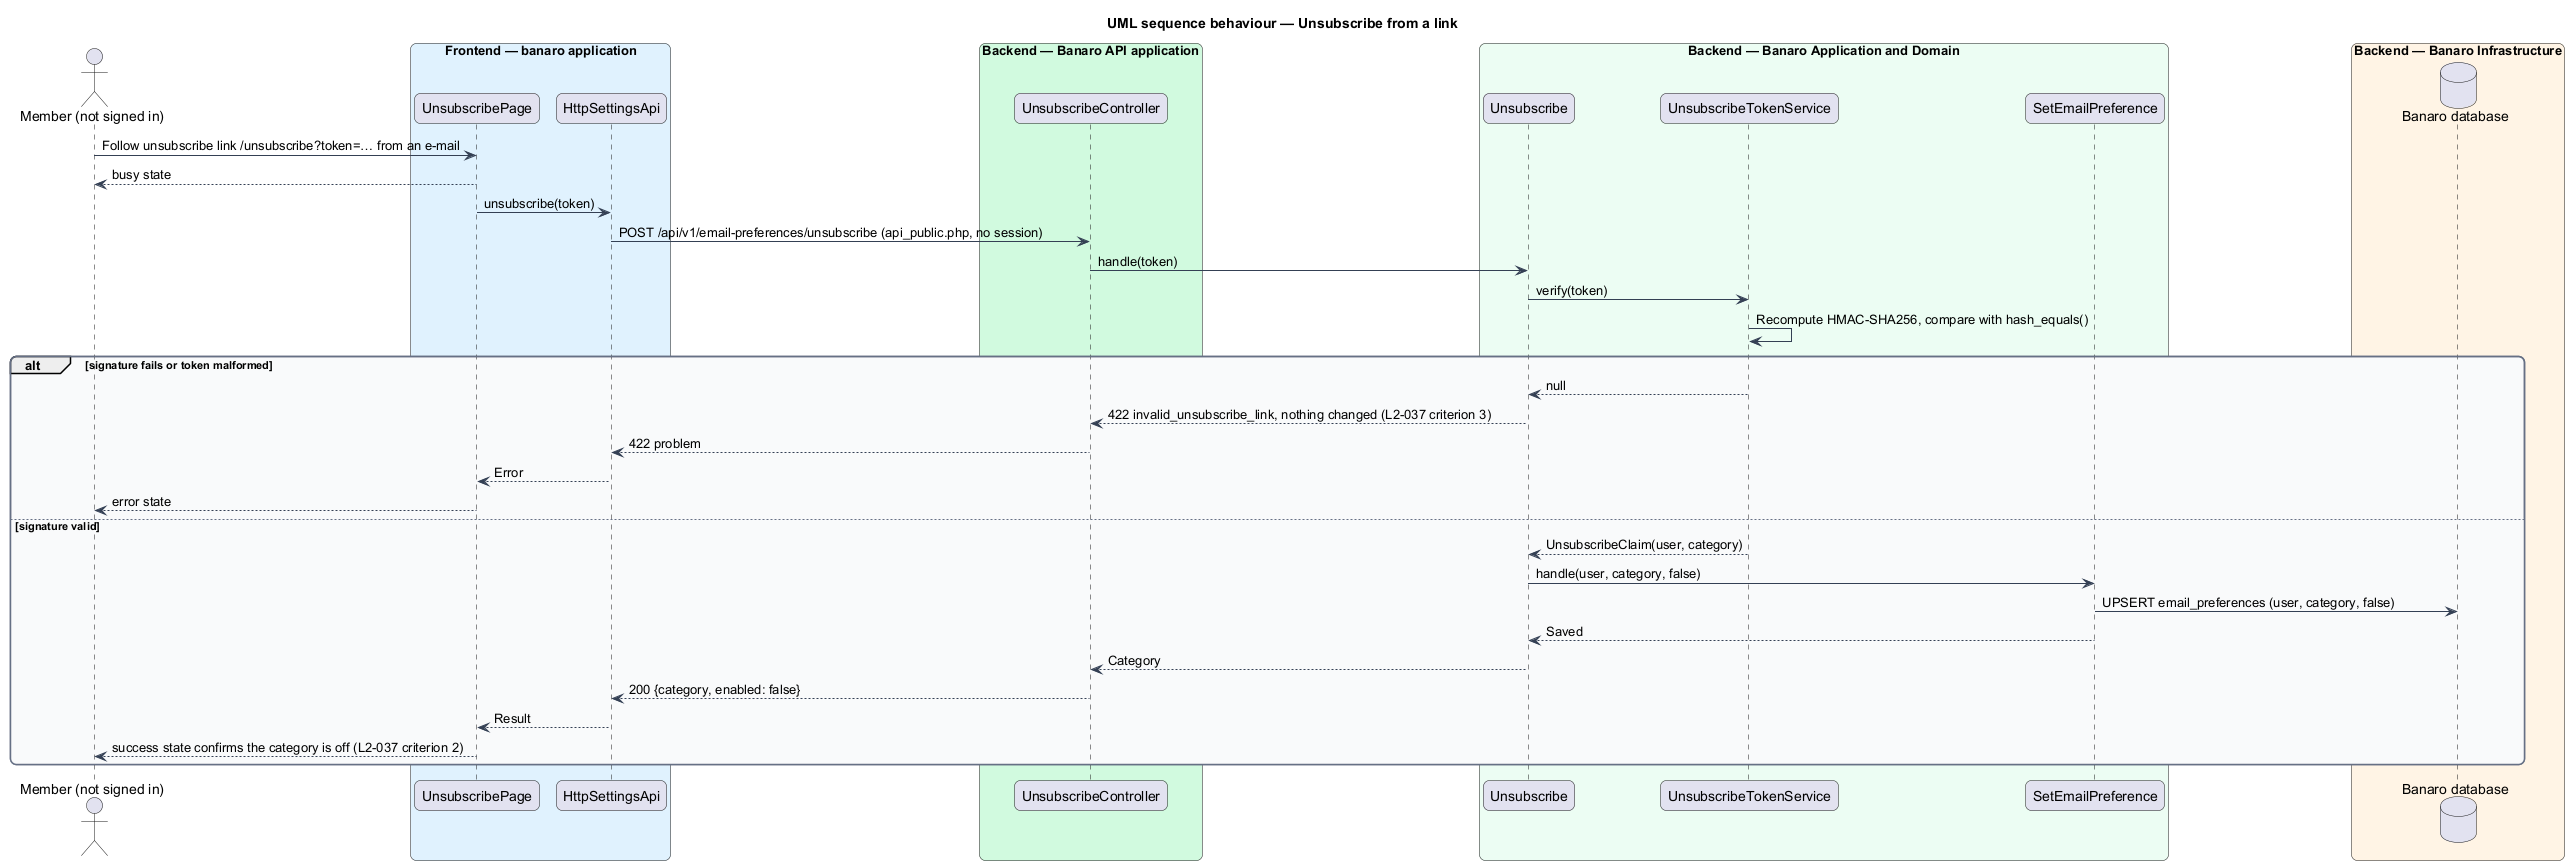

The diagram above was rendered by PlantUML. Its source (embedded in the PNG):
@startuml
title UML sequence behaviour — Unsubscribe from a link
skinparam backgroundColor #FFFFFF
skinparam shadowing false
skinparam roundcorner 12
skinparam defaultFontName Arial
skinparam ArrowColor #344054
skinparam rectangle {
  BorderColor #344054
  FontColor #101828
}
skinparam package {
  BorderColor #667085
  FontColor #101828
  BackgroundColor #F9FAFB
}
actor "Member (not signed in)" as actor
box "Frontend — banaro application" #E0F2FE
  participant "UnsubscribePage" as page
  participant "HttpSettingsApi" as client
end box
box "Backend — Banaro API application" #D1FADF
  participant "UnsubscribeController" as controller
end box
box "Backend — Banaro Application and Domain" #ECFDF3
  participant "Unsubscribe" as action
  participant "UnsubscribeTokenService" as tokens
  participant "SetEmailPreference" as set
end box
box "Backend — Banaro Infrastructure" #FFF4E5
  database "Banaro database" as db
end box

actor -> page : Follow unsubscribe link /unsubscribe?token=… from an e-mail
page --> actor : busy state
page -> client : unsubscribe(token)
client -> controller : POST /api/v1/email-preferences/unsubscribe (api_public.php, no session)
controller -> action : handle(token)
action -> tokens : verify(token)
tokens -> tokens : Recompute HMAC-SHA256, compare with hash_equals()
alt signature fails or token malformed
  tokens --> action : null
  action --> controller : 422 invalid_unsubscribe_link, nothing changed (L2-037 criterion 3)
  controller --> client : 422 problem
  client --> page : Error
  page --> actor : error state
else signature valid
  tokens --> action : UnsubscribeClaim(user, category)
  action -> set : handle(user, category, false)
  set -> db : UPSERT email_preferences (user, category, false)
  set --> action : Saved
  action --> controller : Category
  controller --> client : 200 {category, enabled: false}
  client --> page : Result
  page --> actor : success state confirms the category is off (L2-037 criterion 2)
end
@enduml